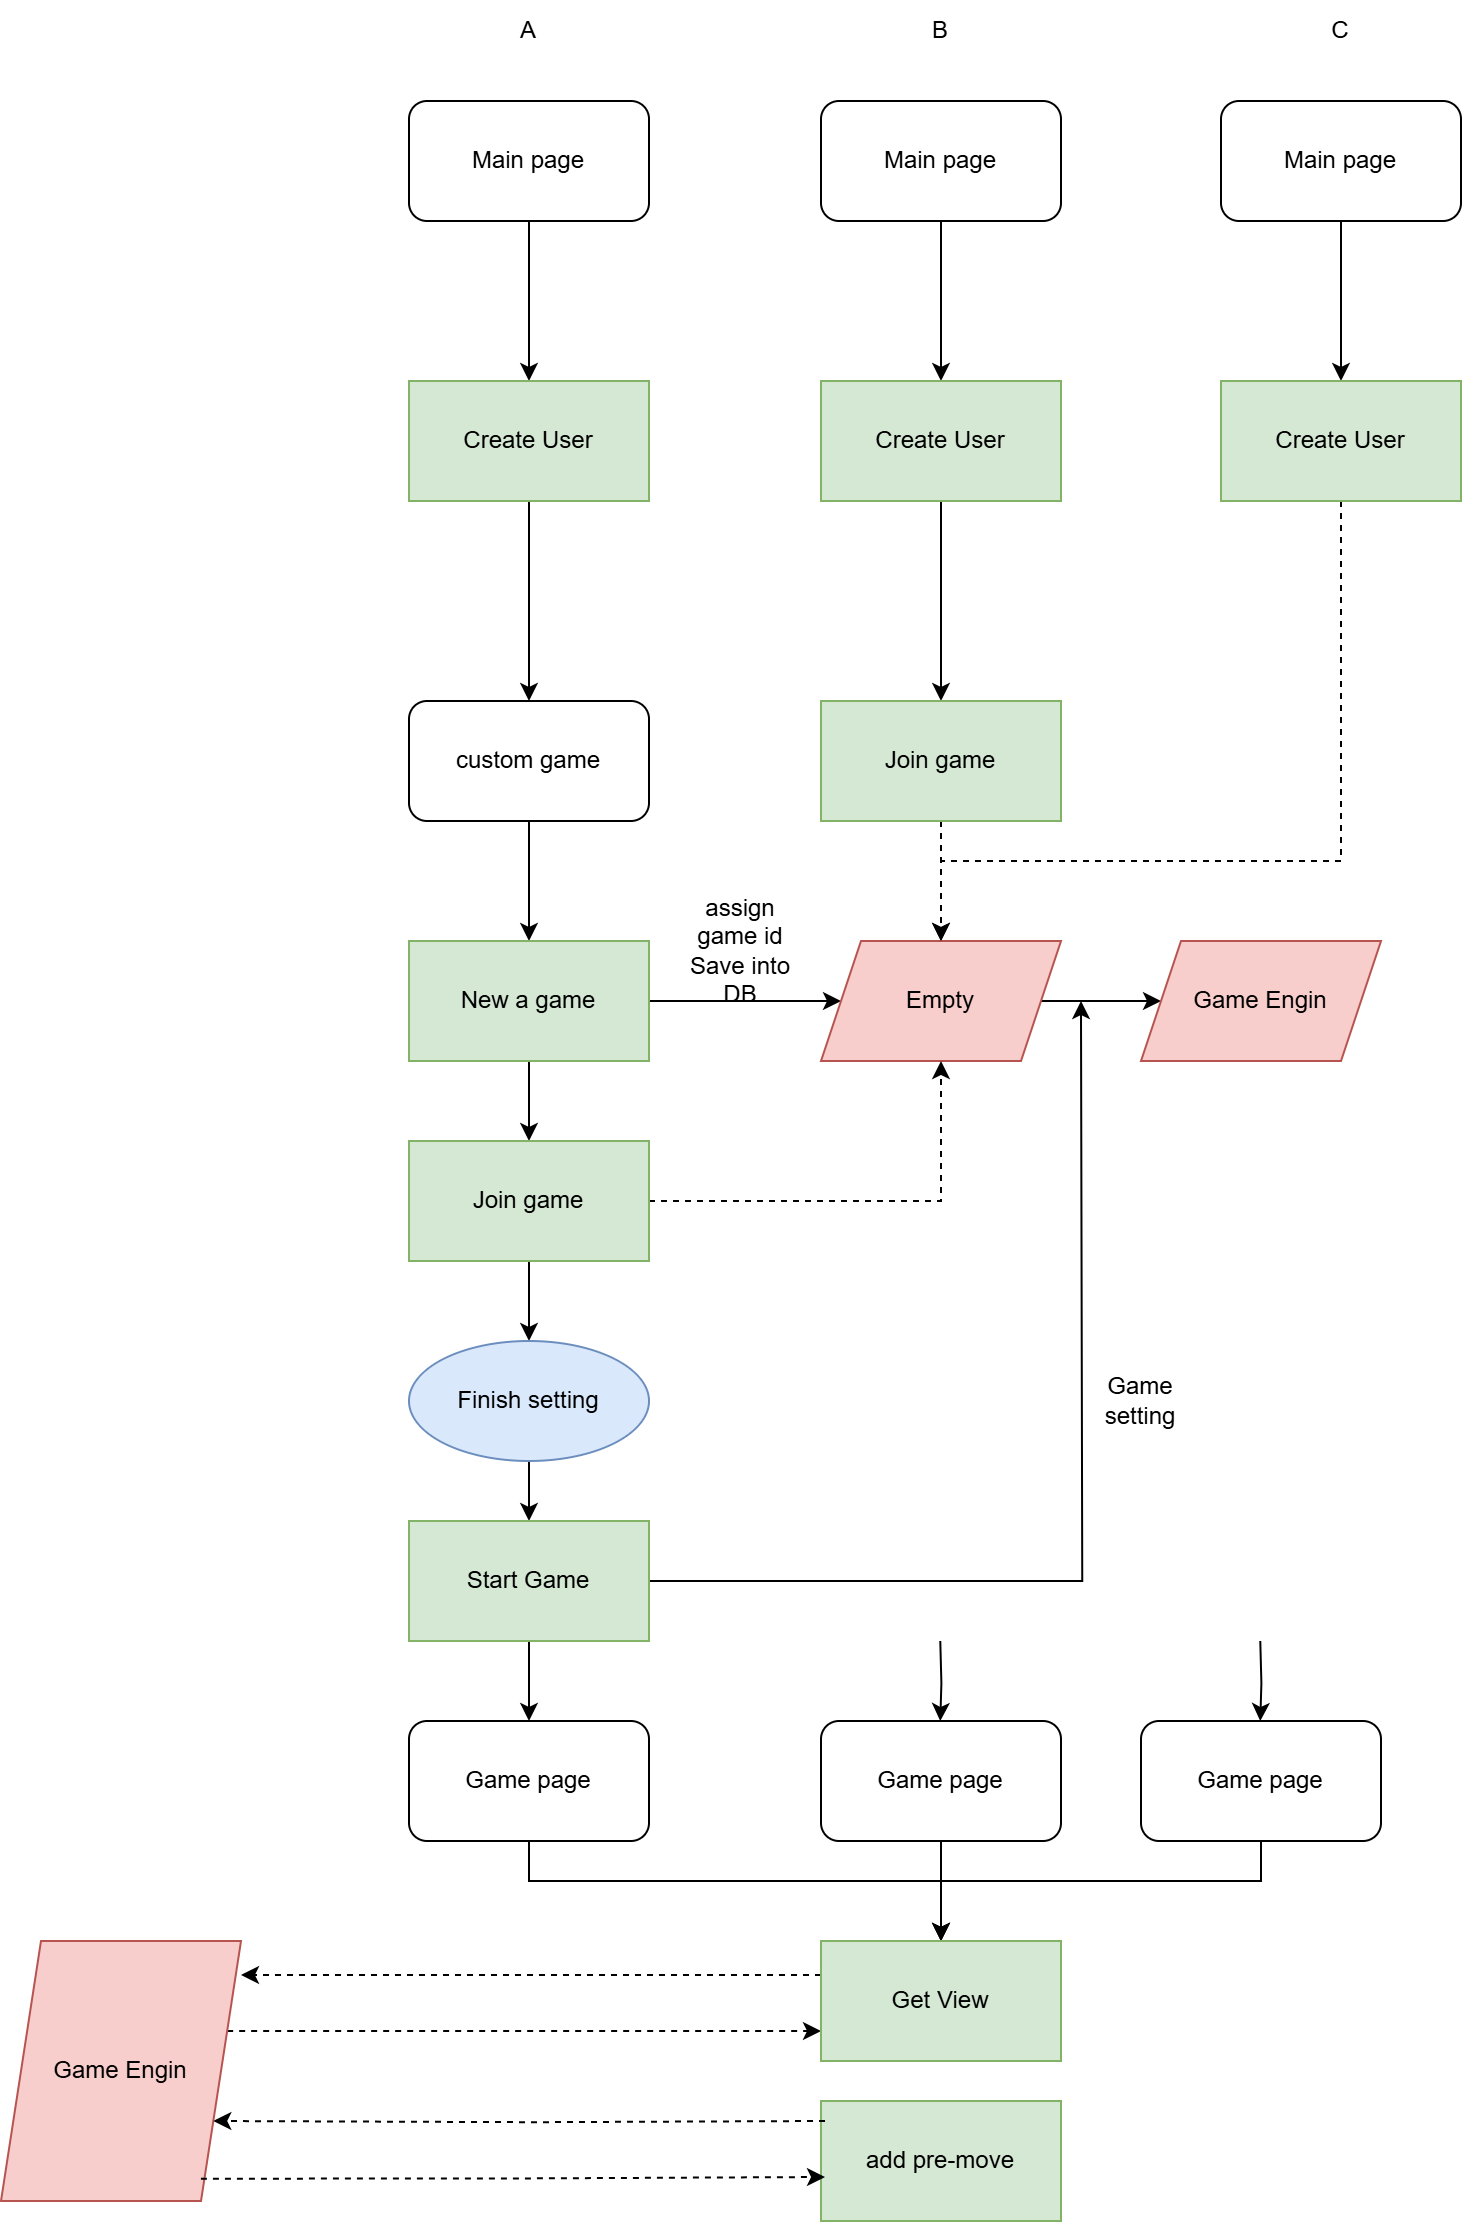

The diagram above was exported from draw.io. Its source (the exported page's mxGraphModel, read from the mxfile embedded in the PNG):
<mxGraphModel dx="2100" dy="1044" grid="0" gridSize="10" guides="1" tooltips="1" connect="1" arrows="1" fold="1" page="0" pageScale="1" pageWidth="827" pageHeight="1169" math="0" shadow="0">
  <root>
    <mxCell id="0" />
    <mxCell id="1" parent="0" />
    <mxCell id="pkNmwwqhFL3-UlouK3-H-16" value="" style="edgeStyle=orthogonalEdgeStyle;rounded=0;orthogonalLoop=1;jettySize=auto;html=1;" edge="1" parent="1" source="pkNmwwqhFL3-UlouK3-H-13">
      <mxGeometry relative="1" as="geometry">
        <mxPoint x="414" y="220" as="targetPoint" />
      </mxGeometry>
    </mxCell>
    <mxCell id="pkNmwwqhFL3-UlouK3-H-13" value="Main page" style="rounded=1;whiteSpace=wrap;html=1;" vertex="1" parent="1">
      <mxGeometry x="354" y="80" width="120" height="60" as="geometry" />
    </mxCell>
    <mxCell id="pkNmwwqhFL3-UlouK3-H-19" style="edgeStyle=orthogonalEdgeStyle;rounded=0;orthogonalLoop=1;jettySize=auto;html=1;entryX=0.5;entryY=0;entryDx=0;entryDy=0;" edge="1" parent="1" source="pkNmwwqhFL3-UlouK3-H-17" target="pkNmwwqhFL3-UlouK3-H-18">
      <mxGeometry relative="1" as="geometry" />
    </mxCell>
    <mxCell id="pkNmwwqhFL3-UlouK3-H-17" value="Create User" style="rounded=0;whiteSpace=wrap;html=1;fillColor=#d5e8d4;strokeColor=#82b366;" vertex="1" parent="1">
      <mxGeometry x="354" y="220" width="120" height="60" as="geometry" />
    </mxCell>
    <mxCell id="pkNmwwqhFL3-UlouK3-H-31" style="edgeStyle=orthogonalEdgeStyle;rounded=0;orthogonalLoop=1;jettySize=auto;html=1;" edge="1" parent="1" source="pkNmwwqhFL3-UlouK3-H-18" target="pkNmwwqhFL3-UlouK3-H-30">
      <mxGeometry relative="1" as="geometry" />
    </mxCell>
    <mxCell id="pkNmwwqhFL3-UlouK3-H-18" value="custom game" style="rounded=1;whiteSpace=wrap;html=1;" vertex="1" parent="1">
      <mxGeometry x="354" y="380" width="120" height="60" as="geometry" />
    </mxCell>
    <mxCell id="pkNmwwqhFL3-UlouK3-H-20" value="" style="edgeStyle=orthogonalEdgeStyle;rounded=0;orthogonalLoop=1;jettySize=auto;html=1;" edge="1" parent="1" source="pkNmwwqhFL3-UlouK3-H-21">
      <mxGeometry relative="1" as="geometry">
        <mxPoint x="620" y="220" as="targetPoint" />
      </mxGeometry>
    </mxCell>
    <mxCell id="pkNmwwqhFL3-UlouK3-H-21" value="Main page" style="rounded=1;whiteSpace=wrap;html=1;" vertex="1" parent="1">
      <mxGeometry x="560" y="80" width="120" height="60" as="geometry" />
    </mxCell>
    <mxCell id="pkNmwwqhFL3-UlouK3-H-39" style="edgeStyle=orthogonalEdgeStyle;rounded=0;orthogonalLoop=1;jettySize=auto;html=1;entryX=0.5;entryY=0;entryDx=0;entryDy=0;" edge="1" parent="1" source="pkNmwwqhFL3-UlouK3-H-22" target="pkNmwwqhFL3-UlouK3-H-38">
      <mxGeometry relative="1" as="geometry" />
    </mxCell>
    <mxCell id="pkNmwwqhFL3-UlouK3-H-22" value="Create User" style="rounded=0;whiteSpace=wrap;html=1;fillColor=#d5e8d4;strokeColor=#82b366;" vertex="1" parent="1">
      <mxGeometry x="560" y="220" width="120" height="60" as="geometry" />
    </mxCell>
    <mxCell id="pkNmwwqhFL3-UlouK3-H-23" value="" style="edgeStyle=orthogonalEdgeStyle;rounded=0;orthogonalLoop=1;jettySize=auto;html=1;" edge="1" parent="1" source="pkNmwwqhFL3-UlouK3-H-24">
      <mxGeometry relative="1" as="geometry">
        <mxPoint x="820" y="220" as="targetPoint" />
      </mxGeometry>
    </mxCell>
    <mxCell id="pkNmwwqhFL3-UlouK3-H-24" value="Main page" style="rounded=1;whiteSpace=wrap;html=1;" vertex="1" parent="1">
      <mxGeometry x="760" y="80" width="120" height="60" as="geometry" />
    </mxCell>
    <mxCell id="pkNmwwqhFL3-UlouK3-H-41" style="edgeStyle=orthogonalEdgeStyle;rounded=0;orthogonalLoop=1;jettySize=auto;html=1;entryX=0.5;entryY=0;entryDx=0;entryDy=0;dashed=1;" edge="1" parent="1" source="pkNmwwqhFL3-UlouK3-H-25" target="pkNmwwqhFL3-UlouK3-H-32">
      <mxGeometry relative="1" as="geometry">
        <Array as="points">
          <mxPoint x="820" y="460" />
          <mxPoint x="620" y="460" />
        </Array>
      </mxGeometry>
    </mxCell>
    <mxCell id="pkNmwwqhFL3-UlouK3-H-25" value="Create User" style="rounded=0;whiteSpace=wrap;html=1;fillColor=#d5e8d4;strokeColor=#82b366;" vertex="1" parent="1">
      <mxGeometry x="760" y="220" width="120" height="60" as="geometry" />
    </mxCell>
    <mxCell id="pkNmwwqhFL3-UlouK3-H-26" value="A" style="text;html=1;align=center;verticalAlign=middle;whiteSpace=wrap;rounded=0;" vertex="1" parent="1">
      <mxGeometry x="384" y="30" width="60" height="30" as="geometry" />
    </mxCell>
    <mxCell id="pkNmwwqhFL3-UlouK3-H-27" value="B&lt;span style=&quot;color: rgba(0, 0, 0, 0); font-family: monospace; font-size: 0px; text-align: start; text-wrap-mode: nowrap;&quot;&gt;%3CmxGraphModel%3E%3Croot%3E%3CmxCell%20id%3D%220%22%2F%3E%3CmxCell%20id%3D%221%22%20parent%3D%220%22%2F%3E%3CmxCell%20id%3D%222%22%20value%3D%22A%22%20style%3D%22text%3Bhtml%3D1%3Balign%3Dcenter%3BverticalAlign%3Dmiddle%3BwhiteSpace%3Dwrap%3Brounded%3D0%3B%22%20vertex%3D%221%22%20parent%3D%221%22%3E%3CmxGeometry%20x%3D%22384%22%20y%3D%2230%22%20width%3D%2260%22%20height%3D%2230%22%20as%3D%22geometry%22%2F%3E%3C%2FmxCell%3E%3C%2Froot%3E%3C%2FmxGraphModel%3E&lt;/span&gt;" style="text;html=1;align=center;verticalAlign=middle;whiteSpace=wrap;rounded=0;" vertex="1" parent="1">
      <mxGeometry x="590" y="30" width="60" height="30" as="geometry" />
    </mxCell>
    <mxCell id="pkNmwwqhFL3-UlouK3-H-28" value="C" style="text;html=1;align=center;verticalAlign=middle;whiteSpace=wrap;rounded=0;" vertex="1" parent="1">
      <mxGeometry x="790" y="30" width="60" height="30" as="geometry" />
    </mxCell>
    <mxCell id="pkNmwwqhFL3-UlouK3-H-33" style="edgeStyle=orthogonalEdgeStyle;rounded=0;orthogonalLoop=1;jettySize=auto;html=1;" edge="1" parent="1" source="pkNmwwqhFL3-UlouK3-H-30" target="pkNmwwqhFL3-UlouK3-H-32">
      <mxGeometry relative="1" as="geometry">
        <Array as="points">
          <mxPoint x="580" y="520" />
          <mxPoint x="580" y="520" />
        </Array>
      </mxGeometry>
    </mxCell>
    <mxCell id="pkNmwwqhFL3-UlouK3-H-35" style="edgeStyle=orthogonalEdgeStyle;rounded=0;orthogonalLoop=1;jettySize=auto;html=1;" edge="1" parent="1" source="pkNmwwqhFL3-UlouK3-H-30">
      <mxGeometry relative="1" as="geometry">
        <mxPoint x="414" y="600" as="targetPoint" />
      </mxGeometry>
    </mxCell>
    <mxCell id="pkNmwwqhFL3-UlouK3-H-30" value="New a game" style="rounded=0;whiteSpace=wrap;html=1;fillColor=#d5e8d4;strokeColor=#82b366;" vertex="1" parent="1">
      <mxGeometry x="354" y="500" width="120" height="60" as="geometry" />
    </mxCell>
    <mxCell id="pkNmwwqhFL3-UlouK3-H-47" style="edgeStyle=orthogonalEdgeStyle;rounded=0;orthogonalLoop=1;jettySize=auto;html=1;" edge="1" parent="1" source="pkNmwwqhFL3-UlouK3-H-32">
      <mxGeometry relative="1" as="geometry">
        <mxPoint x="730" y="530" as="targetPoint" />
      </mxGeometry>
    </mxCell>
    <mxCell id="pkNmwwqhFL3-UlouK3-H-32" value="Empty" style="shape=parallelogram;perimeter=parallelogramPerimeter;whiteSpace=wrap;html=1;fixedSize=1;fillColor=#f8cecc;strokeColor=#b85450;" vertex="1" parent="1">
      <mxGeometry x="560" y="500" width="120" height="60" as="geometry" />
    </mxCell>
    <mxCell id="pkNmwwqhFL3-UlouK3-H-34" value="assign game id&lt;div&gt;Save into DB&lt;/div&gt;" style="text;html=1;align=center;verticalAlign=middle;whiteSpace=wrap;rounded=0;" vertex="1" parent="1">
      <mxGeometry x="490" y="490" width="60" height="30" as="geometry" />
    </mxCell>
    <mxCell id="pkNmwwqhFL3-UlouK3-H-37" style="edgeStyle=orthogonalEdgeStyle;rounded=0;orthogonalLoop=1;jettySize=auto;html=1;entryX=0.5;entryY=1;entryDx=0;entryDy=0;dashed=1;" edge="1" parent="1" source="pkNmwwqhFL3-UlouK3-H-36" target="pkNmwwqhFL3-UlouK3-H-32">
      <mxGeometry relative="1" as="geometry" />
    </mxCell>
    <mxCell id="pkNmwwqhFL3-UlouK3-H-43" style="edgeStyle=orthogonalEdgeStyle;rounded=0;orthogonalLoop=1;jettySize=auto;html=1;entryX=0.5;entryY=0;entryDx=0;entryDy=0;" edge="1" parent="1" source="pkNmwwqhFL3-UlouK3-H-36" target="pkNmwwqhFL3-UlouK3-H-42">
      <mxGeometry relative="1" as="geometry" />
    </mxCell>
    <mxCell id="pkNmwwqhFL3-UlouK3-H-36" value="Join game" style="rounded=0;whiteSpace=wrap;html=1;fillColor=#d5e8d4;strokeColor=#82b366;" vertex="1" parent="1">
      <mxGeometry x="354" y="600" width="120" height="60" as="geometry" />
    </mxCell>
    <mxCell id="pkNmwwqhFL3-UlouK3-H-40" style="edgeStyle=orthogonalEdgeStyle;rounded=0;orthogonalLoop=1;jettySize=auto;html=1;entryX=0.5;entryY=0;entryDx=0;entryDy=0;dashed=1;" edge="1" parent="1" source="pkNmwwqhFL3-UlouK3-H-38" target="pkNmwwqhFL3-UlouK3-H-32">
      <mxGeometry relative="1" as="geometry" />
    </mxCell>
    <mxCell id="pkNmwwqhFL3-UlouK3-H-38" value="Join game" style="rounded=0;whiteSpace=wrap;html=1;fillColor=#d5e8d4;strokeColor=#82b366;" vertex="1" parent="1">
      <mxGeometry x="560" y="380" width="120" height="60" as="geometry" />
    </mxCell>
    <mxCell id="pkNmwwqhFL3-UlouK3-H-45" style="edgeStyle=orthogonalEdgeStyle;rounded=0;orthogonalLoop=1;jettySize=auto;html=1;entryX=0.5;entryY=0;entryDx=0;entryDy=0;" edge="1" parent="1" source="pkNmwwqhFL3-UlouK3-H-42" target="pkNmwwqhFL3-UlouK3-H-44">
      <mxGeometry relative="1" as="geometry" />
    </mxCell>
    <mxCell id="pkNmwwqhFL3-UlouK3-H-42" value="Finish setting" style="ellipse;whiteSpace=wrap;html=1;fillColor=#dae8fc;strokeColor=#6c8ebf;" vertex="1" parent="1">
      <mxGeometry x="354" y="700" width="120" height="60" as="geometry" />
    </mxCell>
    <mxCell id="pkNmwwqhFL3-UlouK3-H-49" style="edgeStyle=orthogonalEdgeStyle;rounded=0;orthogonalLoop=1;jettySize=auto;html=1;" edge="1" parent="1" source="pkNmwwqhFL3-UlouK3-H-44">
      <mxGeometry relative="1" as="geometry">
        <mxPoint x="690" y="530" as="targetPoint" />
      </mxGeometry>
    </mxCell>
    <mxCell id="pkNmwwqhFL3-UlouK3-H-51" style="edgeStyle=orthogonalEdgeStyle;rounded=0;orthogonalLoop=1;jettySize=auto;html=1;" edge="1" parent="1" source="pkNmwwqhFL3-UlouK3-H-44">
      <mxGeometry relative="1" as="geometry">
        <mxPoint x="414" y="890" as="targetPoint" />
      </mxGeometry>
    </mxCell>
    <mxCell id="pkNmwwqhFL3-UlouK3-H-44" value="Start Game" style="rounded=0;whiteSpace=wrap;html=1;fillColor=#d5e8d4;strokeColor=#82b366;" vertex="1" parent="1">
      <mxGeometry x="354" y="790" width="120" height="60" as="geometry" />
    </mxCell>
    <mxCell id="pkNmwwqhFL3-UlouK3-H-48" value="Game Engin" style="shape=parallelogram;perimeter=parallelogramPerimeter;whiteSpace=wrap;html=1;fixedSize=1;fillColor=#f8cecc;strokeColor=#b85450;" vertex="1" parent="1">
      <mxGeometry x="720" y="500" width="120" height="60" as="geometry" />
    </mxCell>
    <mxCell id="pkNmwwqhFL3-UlouK3-H-50" value="Game setting" style="text;html=1;align=center;verticalAlign=middle;whiteSpace=wrap;rounded=0;" vertex="1" parent="1">
      <mxGeometry x="690" y="715" width="60" height="30" as="geometry" />
    </mxCell>
    <mxCell id="pkNmwwqhFL3-UlouK3-H-63" style="edgeStyle=orthogonalEdgeStyle;rounded=0;orthogonalLoop=1;jettySize=auto;html=1;entryX=0.5;entryY=0;entryDx=0;entryDy=0;" edge="1" parent="1" source="pkNmwwqhFL3-UlouK3-H-52" target="pkNmwwqhFL3-UlouK3-H-59">
      <mxGeometry relative="1" as="geometry">
        <Array as="points">
          <mxPoint x="414" y="970" />
          <mxPoint x="620" y="970" />
        </Array>
      </mxGeometry>
    </mxCell>
    <mxCell id="pkNmwwqhFL3-UlouK3-H-52" value="Game page" style="rounded=1;whiteSpace=wrap;html=1;" vertex="1" parent="1">
      <mxGeometry x="354" y="890" width="120" height="60" as="geometry" />
    </mxCell>
    <mxCell id="pkNmwwqhFL3-UlouK3-H-64" style="edgeStyle=orthogonalEdgeStyle;rounded=0;orthogonalLoop=1;jettySize=auto;html=1;entryX=0.5;entryY=0;entryDx=0;entryDy=0;" edge="1" parent="1" source="pkNmwwqhFL3-UlouK3-H-53" target="pkNmwwqhFL3-UlouK3-H-59">
      <mxGeometry relative="1" as="geometry" />
    </mxCell>
    <mxCell id="pkNmwwqhFL3-UlouK3-H-53" value="Game page" style="rounded=1;whiteSpace=wrap;html=1;" vertex="1" parent="1">
      <mxGeometry x="560" y="890" width="120" height="60" as="geometry" />
    </mxCell>
    <mxCell id="pkNmwwqhFL3-UlouK3-H-65" style="edgeStyle=orthogonalEdgeStyle;rounded=0;orthogonalLoop=1;jettySize=auto;html=1;entryX=0.5;entryY=0;entryDx=0;entryDy=0;" edge="1" parent="1" source="pkNmwwqhFL3-UlouK3-H-54" target="pkNmwwqhFL3-UlouK3-H-59">
      <mxGeometry relative="1" as="geometry">
        <Array as="points">
          <mxPoint x="780" y="970" />
          <mxPoint x="620" y="970" />
        </Array>
      </mxGeometry>
    </mxCell>
    <mxCell id="pkNmwwqhFL3-UlouK3-H-54" value="Game page" style="rounded=1;whiteSpace=wrap;html=1;" vertex="1" parent="1">
      <mxGeometry x="720" y="890" width="120" height="60" as="geometry" />
    </mxCell>
    <mxCell id="pkNmwwqhFL3-UlouK3-H-56" style="edgeStyle=orthogonalEdgeStyle;rounded=0;orthogonalLoop=1;jettySize=auto;html=1;" edge="1" parent="1">
      <mxGeometry relative="1" as="geometry">
        <mxPoint x="619.64" y="890" as="targetPoint" />
        <mxPoint x="619.64" y="850" as="sourcePoint" />
      </mxGeometry>
    </mxCell>
    <mxCell id="pkNmwwqhFL3-UlouK3-H-57" style="edgeStyle=orthogonalEdgeStyle;rounded=0;orthogonalLoop=1;jettySize=auto;html=1;" edge="1" parent="1">
      <mxGeometry relative="1" as="geometry">
        <mxPoint x="779.64" y="890" as="targetPoint" />
        <mxPoint x="779.64" y="850" as="sourcePoint" />
      </mxGeometry>
    </mxCell>
    <mxCell id="pkNmwwqhFL3-UlouK3-H-62" style="edgeStyle=orthogonalEdgeStyle;rounded=0;orthogonalLoop=1;jettySize=auto;html=1;entryX=0;entryY=0.75;entryDx=0;entryDy=0;dashed=1;" edge="1" parent="1" source="pkNmwwqhFL3-UlouK3-H-58" target="pkNmwwqhFL3-UlouK3-H-59">
      <mxGeometry relative="1" as="geometry">
        <Array as="points">
          <mxPoint x="390" y="1045" />
          <mxPoint x="390" y="1045" />
        </Array>
      </mxGeometry>
    </mxCell>
    <mxCell id="pkNmwwqhFL3-UlouK3-H-58" value="Game Engin" style="shape=parallelogram;perimeter=parallelogramPerimeter;whiteSpace=wrap;html=1;fixedSize=1;fillColor=#f8cecc;strokeColor=#b85450;" vertex="1" parent="1">
      <mxGeometry x="150" y="1000" width="120" height="130" as="geometry" />
    </mxCell>
    <mxCell id="pkNmwwqhFL3-UlouK3-H-61" style="edgeStyle=orthogonalEdgeStyle;rounded=0;orthogonalLoop=1;jettySize=auto;html=1;dashed=1;" edge="1" parent="1">
      <mxGeometry relative="1" as="geometry">
        <mxPoint x="560" y="1017" as="sourcePoint" />
        <mxPoint x="270" y="1017" as="targetPoint" />
      </mxGeometry>
    </mxCell>
    <mxCell id="pkNmwwqhFL3-UlouK3-H-59" value="Get View" style="rounded=0;whiteSpace=wrap;html=1;fillColor=#d5e8d4;strokeColor=#82b366;" vertex="1" parent="1">
      <mxGeometry x="560" y="1000" width="120" height="60" as="geometry" />
    </mxCell>
    <mxCell id="pkNmwwqhFL3-UlouK3-H-66" value="add pre-move" style="rounded=0;whiteSpace=wrap;html=1;fillColor=#d5e8d4;strokeColor=#82b366;" vertex="1" parent="1">
      <mxGeometry x="560" y="1080" width="120" height="60" as="geometry" />
    </mxCell>
    <mxCell id="pkNmwwqhFL3-UlouK3-H-67" style="edgeStyle=orthogonalEdgeStyle;rounded=0;orthogonalLoop=1;jettySize=auto;html=1;entryX=0;entryY=0.75;entryDx=0;entryDy=0;dashed=1;exitX=0.833;exitY=0.914;exitDx=0;exitDy=0;exitPerimeter=0;" edge="1" parent="1" source="pkNmwwqhFL3-UlouK3-H-58">
      <mxGeometry relative="1" as="geometry">
        <mxPoint x="265" y="1118" as="sourcePoint" />
        <mxPoint x="562" y="1118" as="targetPoint" />
        <Array as="points">
          <mxPoint x="392" y="1119" />
        </Array>
      </mxGeometry>
    </mxCell>
    <mxCell id="pkNmwwqhFL3-UlouK3-H-68" style="edgeStyle=orthogonalEdgeStyle;rounded=0;orthogonalLoop=1;jettySize=auto;html=1;dashed=1;entryX=1;entryY=0.75;entryDx=0;entryDy=0;" edge="1" parent="1" target="pkNmwwqhFL3-UlouK3-H-58">
      <mxGeometry relative="1" as="geometry">
        <mxPoint x="562" y="1090" as="sourcePoint" />
        <mxPoint x="272" y="1090" as="targetPoint" />
      </mxGeometry>
    </mxCell>
  </root>
</mxGraphModel>